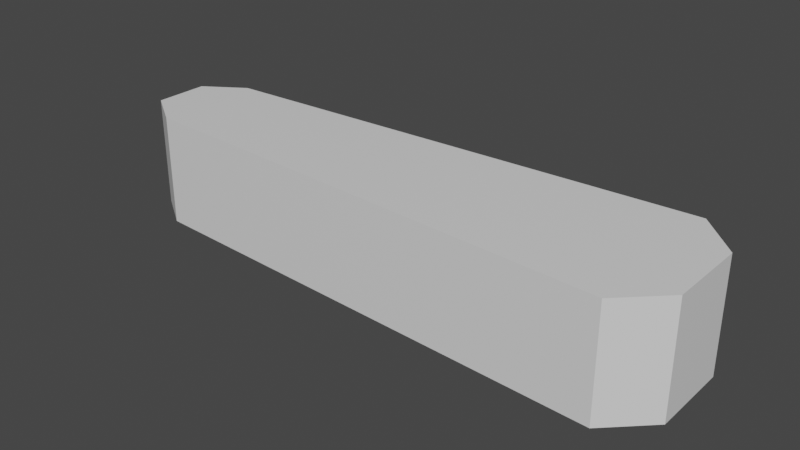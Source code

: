 # Source: Flippers.blend  (saved by Blender 3.1.7; exported with 4.5.12 LTS)
import bpy
from mathutils import Matrix  # noqa: F401  (used for matrix-valued properties, if any)

bpy.ops.wm.read_factory_settings(use_empty=True)
scene = bpy.context.scene
scene.name = 'Scene'

# ---- collections
col_collection = bpy.data.collections.new('Collection'); scene.collection.children.link(col_collection)

# ---- materials (node trees are filled in below, after node groups)
mat_flipper_map = bpy.data.materials.new('Flipper_Map')
mat_flipper_map.alpha_threshold = 0.0
mat_flipper_map.use_transparent_shadow = False
mat_flipper_map.line_color = (0.0, 0.0, 0.0, 1.0)

# ---- material node trees
mat_flipper_map.use_nodes = True; mat_flipper_map.node_tree.nodes.clear()
_N = mat_flipper_map.node_tree.nodes; _L = mat_flipper_map.node_tree.links
n0 = _N.new('ShaderNodeOutputMaterial'); n0.name = 'Material Output'; n0.location = (300, 300)
n1 = _N.new('ShaderNodeBsdfPrincipled'); n1.name = 'Principled BSDF'; n1.location = (10, 300)
n1.distribution = 'GGX'
n1.subsurface_method = 'RANDOM_WALK_SKIN'
n1.inputs[2].default_value = 0.4
n1.inputs[3].default_value = 1.45
n1.inputs[27].default_value = (0.0, 0.0, 0.0, 1.0)
n1.inputs[28].default_value = 1.0
_L.new(n1.outputs[0], n0.inputs[0])
n0.is_active_output = True

# ---- world
world_world = bpy.data.worlds.new('World'); scene.world = world_world
world_world.use_nodes = True; world_world.node_tree.nodes.clear()
_N = world_world.node_tree.nodes; _L = world_world.node_tree.links
n0 = _N.new('ShaderNodeOutputWorld'); n0.name = 'World Output'; n0.location = (300, 300)
n1 = _N.new('ShaderNodeBackground'); n1.name = 'Background'; n1.location = (10, 300)
n1.inputs[0].default_value = (0.05088, 0.05088, 0.05088, 1.0)
_L.new(n1.outputs[0], n0.inputs[0])
n0.is_active_output = True
world_world.color = (0.05088, 0.05088, 0.05088)
world_world.use_sun_shadow = False
world_world.sun_shadow_jitter_overblur = 0.0

# ---- meshes
me_cube = bpy.data.meshes.new('Cube')
me_cube.from_pydata([(1.0, 1.0, 1.248), (1.0, 1.0, -0.1519), (1.0, -1.0, 1.248), (1.0, -1.0, -0.1519), (-5.237, 0.6715, 1.248), (-5.237, 0.6715, -0.1519), (-5.237, -0.6715, 1.248), (-5.237, -0.6715, -0.1519), (-5.747, 0.3357, -0.1519), (-5.747, -0.3357, -0.1519), (1.51, 0.5, 1.248), (1.51, -0.5, 1.248), (-5.747, -0.3357, 1.248), (-5.747, 0.3357, 1.248), (1.51, -0.5, -0.1519), (1.51, 0.5, -0.1519)], [], [(3, 2, 6, 7), (8, 13, 4, 5), (14, 11, 2, 3), (5, 4, 0, 1), (1, 0, 10, 15), (5, 1, 15, 14, 3, 7, 9, 8), (12, 13, 8, 9), (7, 6, 12, 9), (0, 4, 13, 12, 6, 2, 11, 10), (10, 11, 14, 15)])
_uv = me_cube.uv_layers.new(name='UVMap')
_uv.uv.foreach_set('vector', [0.375, 0.75, 0.625, 0.75, 0.625, 1.0, 0.375, 1.0, 0.375, 0.1875, 0.625, 0.1875, 0.625, 0.25, 0.375, 0.25, 0.375, 0.6875, 0.625, 0.6875, 0.625, 0.75, 0.375, 0.75, 0.375, 0.25, 0.625, 0.25, 0.625, 0.5, 0.375, 0.5, 0.375, 0.5, 0.625, 0.5, 0.625, 0.5625, 0.375, 0.5625, 0.125, 0.5, 0.375, 0.5, 0.375, 0.5625, 0.375, 0.6875, 0.375, 0.75, 0.125, 0.75, 0.125, 0.6875, 0.125, 0.5625, 0.625, 0.0625, 0.625, 0.1875, 0.375, 0.1875, 0.375, 0.0625, 0.375, 0.0, 0.625, 0.0, 0.625, 0.0625, 0.375, 0.0625, 0.625, 0.5, 0.875, 0.5, 0.875, 0.5625, 0.875, 0.6875, 0.875, 0.75, 0.625, 0.75, 0.625, 0.6875, 0.625, 0.5625, 0.625, 0.5625, 0.625, 0.6875, 0.375, 0.6875, 0.375, 0.5625])
me_cube.materials.append(mat_flipper_map)
me_cube.use_remesh_preserve_volume = False
me_cube.use_remesh_preserve_attributes = False
me_cube.use_mirror_vertex_groups = False
me_cube.update()

# ---- objects
ob_cube = bpy.data.objects.new('Cube', me_cube)

# ---- transforms, parenting, visibility, modifiers, constraints
ob_cube.location = (0.0, 0.0, 0.0)
ob_cube.scale = (0.5, 0.5, 0.5)
ob_cube.lock_rotations_4d = False
ob_cube.empty_display_type = 'ARROWS'
ob_cube.lineart.crease_threshold = 0.0

# ---- collection membership
col_collection.objects.link(ob_cube)

# ---- scene / render settings (as saved in the file)
scene.frame_start = 1; scene.frame_end = 250; scene.frame_set(1)
scene.render.engine = 'BLENDER_EEVEE_NEXT'
scene.cycles.sampling_pattern = 'TABULATED_SOBOL'
scene.cycles.use_light_tree = False
scene.view_settings.view_transform = 'Filmic'
bpy.context.view_layer.update()

# ---- added for rendering (the .blend has no active camera and no usable light): camera, sun
cam_auto = bpy.data.cameras.new('AutoCamera')
cam_auto.lens = 50.0
cam_auto.sensor_width = 36.0
cam_auto.clip_end = 1000.0
ob_auto_camera = bpy.data.objects.new('AutoCamera', cam_auto)
scene.collection.objects.link(ob_auto_camera)
ob_auto_camera.location = (2.48301, -4.2506, 3.1077)
ob_auto_camera.rotation_euler = (1.09748, -7.21219e-08, 0.694738)
scene.camera = ob_auto_camera
light_auto_sun = bpy.data.lights.new('AutoSun', 'SUN')
light_auto_sun.energy = 3.0
light_auto_sun.angle = 0.0523599
ob_auto_sun = bpy.data.objects.new('AutoSun', light_auto_sun)
scene.collection.objects.link(ob_auto_sun)
ob_auto_sun.rotation_euler = (0.872665, 0.174533, 0.523599)
bpy.context.view_layer.update()

